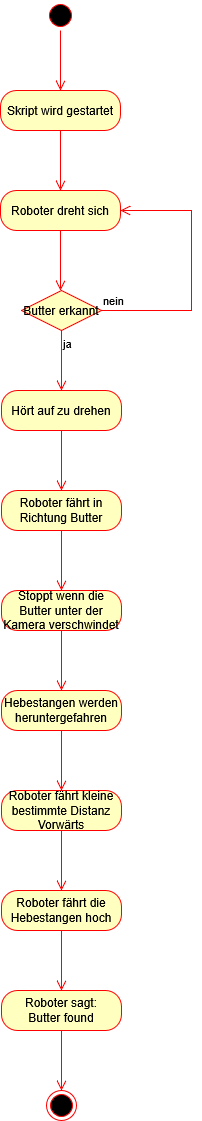

The diagram above was exported from draw.io. Its source (the exported page's mxGraphModel, read from the mxfile embedded in the PNG):
<mxGraphModel dx="1189" dy="1145" grid="1" gridSize="10" guides="1" tooltips="1" connect="1" arrows="1" fold="1" page="1" pageScale="1" pageWidth="827" pageHeight="1169" math="0" shadow="0">
  <root>
    <mxCell id="0" />
    <mxCell id="1" parent="0" />
    <mxCell id="fFDWwt6-un9nLp--3y8w-2" parent="1" style="ellipse;html=1;shape=startState;fillColor=#000000;strokeColor=#ff0000;" value="" vertex="1">
      <mxGeometry height="30" width="30" x="384" y="10" as="geometry" />
    </mxCell>
    <mxCell id="fFDWwt6-un9nLp--3y8w-3" edge="1" parent="1" source="fFDWwt6-un9nLp--3y8w-2" style="edgeStyle=orthogonalEdgeStyle;html=1;verticalAlign=bottom;endArrow=open;endSize=8;strokeColor=#ff0000;rounded=0;" value="">
      <mxGeometry relative="1" as="geometry">
        <mxPoint x="399" y="100" as="targetPoint" />
      </mxGeometry>
    </mxCell>
    <mxCell id="fFDWwt6-un9nLp--3y8w-4" parent="1" style="rounded=1;whiteSpace=wrap;html=1;arcSize=40;fontColor=#000000;fillColor=#ffffc0;strokeColor=#ff0000;" value="&lt;div&gt;Skript wird gestartet&lt;/div&gt;" vertex="1">
      <mxGeometry height="40" width="120" x="339" y="100" as="geometry" />
    </mxCell>
    <mxCell id="fFDWwt6-un9nLp--3y8w-5" edge="1" parent="1" source="fFDWwt6-un9nLp--3y8w-4" style="edgeStyle=orthogonalEdgeStyle;html=1;verticalAlign=bottom;endArrow=open;endSize=8;strokeColor=#ff0000;rounded=0;" value="">
      <mxGeometry relative="1" as="geometry">
        <mxPoint x="399" y="200" as="targetPoint" />
      </mxGeometry>
    </mxCell>
    <mxCell id="fFDWwt6-un9nLp--3y8w-8" parent="1" style="rounded=1;whiteSpace=wrap;html=1;arcSize=40;fontColor=#000000;fillColor=#ffffc0;strokeColor=#ff0000;" value="Roboter dreht sich" vertex="1">
      <mxGeometry height="40" width="120" x="339" y="200" as="geometry" />
    </mxCell>
    <mxCell id="fFDWwt6-un9nLp--3y8w-9" edge="1" parent="1" source="fFDWwt6-un9nLp--3y8w-8" style="edgeStyle=orthogonalEdgeStyle;html=1;verticalAlign=bottom;endArrow=open;endSize=8;strokeColor=#ff0000;rounded=0;" value="">
      <mxGeometry relative="1" as="geometry">
        <mxPoint x="399" y="300" as="targetPoint" />
      </mxGeometry>
    </mxCell>
    <mxCell id="fFDWwt6-un9nLp--3y8w-27" parent="1" style="rhombus;whiteSpace=wrap;html=1;fontColor=#000000;fillColor=#ffffc0;strokeColor=#ff0000;" value="Butter erkannt" vertex="1">
      <mxGeometry height="40" width="80" x="360" y="300" as="geometry" />
    </mxCell>
    <mxCell id="fFDWwt6-un9nLp--3y8w-28" edge="1" parent="1" source="fFDWwt6-un9nLp--3y8w-27" style="edgeStyle=orthogonalEdgeStyle;html=1;align=left;verticalAlign=bottom;endArrow=open;endSize=8;strokeColor=#ff0000;rounded=0;entryX=1;entryY=0.5;entryDx=0;entryDy=0;" target="fFDWwt6-un9nLp--3y8w-8" value="nein">
      <mxGeometry relative="1" x="-1" as="geometry">
        <Array as="points">
          <mxPoint x="530" y="320" />
          <mxPoint x="530" y="220" />
        </Array>
        <mxPoint x="540" y="220" as="targetPoint" />
      </mxGeometry>
    </mxCell>
    <mxCell id="fFDWwt6-un9nLp--3y8w-29" edge="1" parent="1" source="fFDWwt6-un9nLp--3y8w-27" style="edgeStyle=orthogonalEdgeStyle;html=1;align=left;verticalAlign=top;endArrow=open;endSize=8;strokeColor=#ff0000;rounded=0;" value="ja">
      <mxGeometry relative="1" x="-1" as="geometry">
        <mxPoint x="400" y="400" as="targetPoint" />
      </mxGeometry>
    </mxCell>
    <mxCell id="fFDWwt6-un9nLp--3y8w-30" parent="1" style="rounded=1;whiteSpace=wrap;html=1;arcSize=40;fontColor=#000000;fillColor=#ffffc0;strokeColor=#ff0000;" value="Hört auf zu drehen" vertex="1">
      <mxGeometry height="40" width="120" x="340" y="400" as="geometry" />
    </mxCell>
    <mxCell id="fFDWwt6-un9nLp--3y8w-31" edge="1" parent="1" source="fFDWwt6-un9nLp--3y8w-30" style="edgeStyle=orthogonalEdgeStyle;html=1;verticalAlign=bottom;endArrow=open;endSize=8;strokeColor=#ff0000;rounded=0;" value="">
      <mxGeometry relative="1" as="geometry">
        <mxPoint x="400" y="500" as="targetPoint" />
      </mxGeometry>
    </mxCell>
    <mxCell id="fFDWwt6-un9nLp--3y8w-32" parent="1" style="rounded=1;whiteSpace=wrap;html=1;arcSize=40;fontColor=#000000;fillColor=#ffffc0;strokeColor=#ff0000;" value="Roboter fährt in Richtung Butter" vertex="1">
      <mxGeometry height="40" width="120" x="340" y="500" as="geometry" />
    </mxCell>
    <mxCell id="fFDWwt6-un9nLp--3y8w-33" edge="1" parent="1" source="fFDWwt6-un9nLp--3y8w-32" style="edgeStyle=orthogonalEdgeStyle;html=1;verticalAlign=bottom;endArrow=open;endSize=8;strokeColor=#ff0000;rounded=0;" value="">
      <mxGeometry relative="1" as="geometry">
        <mxPoint x="400" y="600" as="targetPoint" />
      </mxGeometry>
    </mxCell>
    <mxCell id="fFDWwt6-un9nLp--3y8w-34" parent="1" style="rounded=1;whiteSpace=wrap;html=1;arcSize=40;fontColor=#000000;fillColor=#ffffc0;strokeColor=#ff0000;" value="Stoppt wenn die Butter unter der Kamera verschwindet" vertex="1">
      <mxGeometry height="40" width="120" x="340" y="600" as="geometry" />
    </mxCell>
    <mxCell id="fFDWwt6-un9nLp--3y8w-35" edge="1" parent="1" source="fFDWwt6-un9nLp--3y8w-34" style="edgeStyle=orthogonalEdgeStyle;html=1;verticalAlign=bottom;endArrow=open;endSize=8;strokeColor=#ff0000;rounded=0;" value="">
      <mxGeometry relative="1" as="geometry">
        <mxPoint x="400" y="700" as="targetPoint" />
      </mxGeometry>
    </mxCell>
    <mxCell id="fFDWwt6-un9nLp--3y8w-36" parent="1" style="rounded=1;whiteSpace=wrap;html=1;arcSize=40;fontColor=#000000;fillColor=#ffffc0;strokeColor=#ff0000;" value="&lt;div&gt;Hebestangen werden heruntergefahren&lt;/div&gt;" vertex="1">
      <mxGeometry height="40" width="120" x="340" y="700" as="geometry" />
    </mxCell>
    <mxCell id="fFDWwt6-un9nLp--3y8w-37" edge="1" parent="1" source="fFDWwt6-un9nLp--3y8w-36" style="edgeStyle=orthogonalEdgeStyle;html=1;verticalAlign=bottom;endArrow=open;endSize=8;strokeColor=#ff0000;rounded=0;" value="">
      <mxGeometry relative="1" as="geometry">
        <mxPoint x="400" y="800" as="targetPoint" />
      </mxGeometry>
    </mxCell>
    <mxCell id="fFDWwt6-un9nLp--3y8w-38" parent="1" style="rounded=1;whiteSpace=wrap;html=1;arcSize=40;fontColor=#000000;fillColor=#ffffc0;strokeColor=#ff0000;" value="Roboter fährt kleine bestimmte Distanz Vorwärts" vertex="1">
      <mxGeometry height="40" width="120" x="340" y="800" as="geometry" />
    </mxCell>
    <mxCell id="fFDWwt6-un9nLp--3y8w-39" edge="1" parent="1" source="fFDWwt6-un9nLp--3y8w-38" style="edgeStyle=orthogonalEdgeStyle;html=1;verticalAlign=bottom;endArrow=open;endSize=8;strokeColor=#ff0000;rounded=0;" value="">
      <mxGeometry relative="1" as="geometry">
        <mxPoint x="400" y="900" as="targetPoint" />
      </mxGeometry>
    </mxCell>
    <mxCell id="fFDWwt6-un9nLp--3y8w-40" parent="1" style="rounded=1;whiteSpace=wrap;html=1;arcSize=40;fontColor=#000000;fillColor=#ffffc0;strokeColor=#ff0000;" value="Roboter fährt die Hebestangen hoch" vertex="1">
      <mxGeometry height="40" width="120" x="340" y="900" as="geometry" />
    </mxCell>
    <mxCell id="fFDWwt6-un9nLp--3y8w-41" edge="1" parent="1" source="fFDWwt6-un9nLp--3y8w-40" style="edgeStyle=orthogonalEdgeStyle;html=1;verticalAlign=bottom;endArrow=open;endSize=8;strokeColor=#ff0000;rounded=0;" value="">
      <mxGeometry relative="1" as="geometry">
        <mxPoint x="400" y="1000" as="targetPoint" />
      </mxGeometry>
    </mxCell>
    <mxCell id="fFDWwt6-un9nLp--3y8w-43" parent="1" style="rounded=1;whiteSpace=wrap;html=1;arcSize=40;fontColor=#000000;fillColor=#ffffc0;strokeColor=#ff0000;" value="&lt;div&gt;Roboter sagt:&lt;/div&gt;&lt;div&gt;Butter found&lt;/div&gt;" vertex="1">
      <mxGeometry height="40" width="120" x="340" y="1000" as="geometry" />
    </mxCell>
    <mxCell id="fFDWwt6-un9nLp--3y8w-44" edge="1" parent="1" source="fFDWwt6-un9nLp--3y8w-43" style="edgeStyle=orthogonalEdgeStyle;html=1;verticalAlign=bottom;endArrow=open;endSize=8;strokeColor=#ff0000;rounded=0;" value="">
      <mxGeometry relative="1" as="geometry">
        <mxPoint x="400" y="1100" as="targetPoint" />
      </mxGeometry>
    </mxCell>
    <mxCell id="fFDWwt6-un9nLp--3y8w-46" parent="1" style="ellipse;html=1;shape=endState;fillColor=#000000;strokeColor=#ff0000;" value="" vertex="1">
      <mxGeometry height="30" width="30" x="385" y="1100" as="geometry" />
    </mxCell>
  </root>
</mxGraphModel>